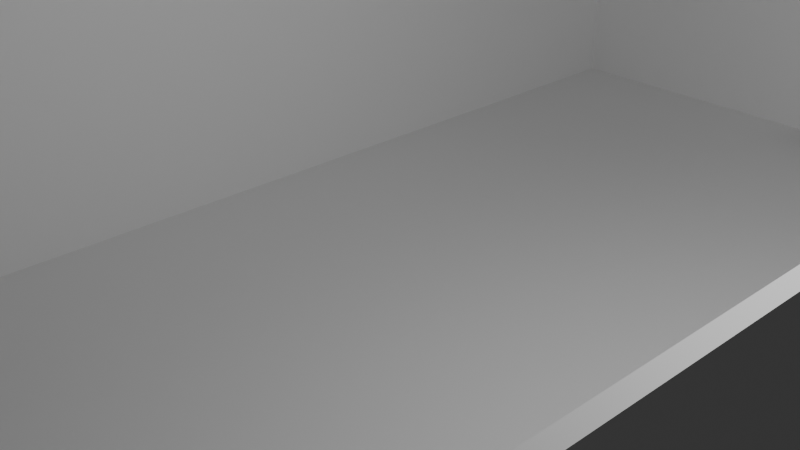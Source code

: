 # Source: cubic_room.blend  (saved by Blender 4.1.24; exported with 4.5.12 LTS)
import bpy
from mathutils import Matrix  # noqa: F401  (used for matrix-valued properties, if any)

bpy.ops.wm.read_factory_settings(use_empty=True)
scene = bpy.context.scene
scene.name = 'Scene'

# ---- collections
col_collection = bpy.data.collections.new('Collection'); scene.collection.children.link(col_collection)

# ---- materials (node trees are filled in below, after node groups)
mat_material_001 = bpy.data.materials.new('Material.001')
mat_material_001.alpha_threshold = 0.0
mat_material_001.use_transparent_shadow = False
mat_material_001.roughness = 0.5
mat_material_001.line_color = (0.0, 0.0, 0.0, 1.0)

# ---- material node trees
mat_material_001.use_nodes = True; mat_material_001.node_tree.nodes.clear()
_N = mat_material_001.node_tree.nodes; _L = mat_material_001.node_tree.links
n0 = _N.new('ShaderNodeOutputMaterial'); n0.name = 'Material Output'; n0.location = (300, 300)
n1 = _N.new('ShaderNodeBsdfPrincipled'); n1.name = 'Principled BSDF'; n1.location = (10, 300)
n1.inputs[3].default_value = 1.45
_L.new(n1.outputs[0], n0.inputs[0])
n0.is_active_output = True

# ---- world
world_world = bpy.data.worlds.new('World'); scene.world = world_world
world_world.use_nodes = True; world_world.node_tree.nodes.clear()
_N = world_world.node_tree.nodes; _L = world_world.node_tree.links
n0 = _N.new('ShaderNodeOutputWorld'); n0.name = 'World Output'; n0.location = (300, 300)
n1 = _N.new('ShaderNodeBackground'); n1.name = 'Background'; n1.location = (10, 300)
n1.inputs[0].default_value = (0.05088, 0.05088, 0.05088, 1.0)
_L.new(n1.outputs[0], n0.inputs[0])
n0.is_active_output = True
world_world.color = (0.05088, 0.05088, 0.05088)
world_world.use_sun_shadow = False
world_world.sun_shadow_jitter_overblur = 0.0

# ---- cameras
cam_camera = bpy.data.cameras.new('Camera')
cam_camera.clip_end = 100.0
cam_camera.ortho_scale = 7.314

# ---- lights
light_light = bpy.data.lights.new('Light', 'POINT')
light_light.transmission_factor = 0.0
light_light.energy = 1000.0
light_light.shadow_soft_size = 0.1
light_light.shadow_maximum_resolution = 0.006
light_light.use_absolute_resolution = True

# ---- meshes
me_cube_001 = bpy.data.meshes.new('Cube.001')
me_cube_001.from_pydata([(1.0, 1.0, 1.0), (1.0, 1.0, -1.0), (0.9675, 0.971, -0.9474), (1.0, -1.0, 1.0), (1.0, -1.0, -1.0), (0.9675, -0.971, -0.9474), (-1.0, 1.0, 1.0), (-1.0, 1.0, -1.0), (-0.9675, 0.971, -0.9474), (-1.0, -1.0, 1.0), (-1.0, -1.0, -1.0), (-0.9675, -0.971, -0.9474), (0.9675, 0.971, 1.0), (-0.9675, 0.971, 1.0), (-0.9675, -0.971, 1.0), (0.9675, -0.971, 1.0), (-0.08234, 1.0, -0.03843), (-0.08234, 1.0, -0.9391), (0.08234, 1.0, -0.03843), (0.08234, 1.0, -0.9391), (-0.08234, 0.971, -0.9391), (-0.08234, 0.971, -0.03843), (0.08234, 0.971, -0.9391), (0.08234, 0.971, -0.03843)], [], [(14, 9, 3, 15), (12, 15, 3, 0, 6, 9, 14, 13), (4, 3, 9, 10), (10, 9, 6, 7), (7, 1, 4, 10), (1, 0, 3, 4), (7, 6, 0, 1, 19, 18, 16, 17), (1, 7, 17, 19), (5, 11, 14, 15), (14, 11, 8, 13), (8, 11, 5, 2), (2, 5, 15, 12), (20, 8, 2, 22), (2, 12, 13, 8, 20, 21, 23, 22), (20, 17, 16, 21), (23, 18, 19, 22), (22, 19, 17, 20), (16, 18, 23, 21)])
_uv = me_cube_001.uv_layers.new(name='UVMap')
_uv.uv.foreach_set('vector', [0.8709, 0.7464, 0.875, 0.75, 0.625, 0.75, 0.6291, 0.7464, 0.6291, 0.5036, 0.6291, 0.7464, 0.625, 0.75, 0.625, 0.5, 0.875, 0.5, 0.875, 0.75, 0.8709, 0.7464, 0.8709, 0.5036, 0.375, 0.75, 0.625, 0.75, 0.625, 1.0, 0.375, 1.0, 0.375, 0.0, 0.625, 0.0, 0.625, 0.25, 0.375, 0.25, 0.125, 0.5, 0.375, 0.5, 0.375, 0.75, 0.125, 0.75, 0.375, 0.5, 0.625, 0.5, 0.625, 0.75, 0.375, 0.75, 0.375, 0.25, 0.625, 0.25, 0.625, 0.5, 0.375, 0.5, 0.3826, 0.3853, 0.4952, 0.3853, 0.4952, 0.3647, 0.3826, 0.3647, 0.375, 0.5, 0.375, 0.25, 0.3826, 0.3647, 0.3826, 0.3853, 0.375, 0.75, 0.375, 1.0, 0.6184, 1.0, 0.6184, 0.75, 0.6184, 0.0, 0.375, 0.0, 0.375, 0.25, 0.6184, 0.25, 0.125, 0.5, 0.125, 0.75, 0.375, 0.75, 0.375, 0.5, 0.375, 0.5, 0.375, 0.75, 0.6184, 0.75, 0.6184, 0.5, 0.376, 0.3644, 0.375, 0.25, 0.375, 0.5, 0.376, 0.3856, 0.375, 0.5, 0.6184, 0.5, 0.6184, 0.25, 0.375, 0.25, 0.376, 0.3644, 0.4886, 0.3644, 0.4886, 0.3856, 0.376, 0.3856, 0.375, 0.1683, 0.375, 0.2039, 0.625, 0.2039, 0.625, 0.1683, 0.625, 0.5817, 0.625, 0.5461, 0.375, 0.5461, 0.375, 0.5817, 0.375, 0.5817, 0.375, 0.5461, 0.125, 0.5461, 0.125, 0.5817, 0.875, 0.5461, 0.625, 0.5461, 0.625, 0.5817, 0.875, 0.5817])
me_cube_001.materials.append(mat_material_001)
me_cube_001.use_mirror_vertex_groups = False
me_cube_001.update()

# ---- objects
ob_light = bpy.data.objects.new('Light', light_light)
ob_camera = bpy.data.objects.new('Camera', cam_camera)
ob_cube_001 = bpy.data.objects.new('Cube.001', me_cube_001)

# ---- transforms, parenting, visibility, modifiers, constraints
ob_light.location = (4.076, 1.005, 5.904)
ob_light.rotation_euler = (0.6503, 0.05522, 1.866)
ob_light.lock_rotations_4d = False
ob_light.empty_display_type = 'ARROWS'
ob_light.color = (0.0, 0.0, 0.0, 0.0)
ob_light.lineart.crease_threshold = 0.0
ob_camera.location = (7.359, -6.926, 4.958)
ob_camera.rotation_euler = (1.109, 0.0, 0.8149)
ob_camera.lock_rotations_4d = False
ob_camera.empty_display_type = 'ARROWS'
ob_camera.color = (0.0, 0.0, 0.0, 0.0)
ob_camera.display_type = 'WIRE'
ob_camera.lineart.crease_threshold = 0.0
ob_cube_001.location = (0.0, 0.0, 0.0)
ob_cube_001.scale = (4.963, 9.806, 1.854)
ob_cube_001.lock_rotations_4d = False
ob_cube_001.empty_display_type = 'ARROWS'
ob_cube_001.lineart.crease_threshold = 0.0

# ---- collection membership
col_collection.objects.link(ob_light)
col_collection.objects.link(ob_camera)
col_collection.objects.link(ob_cube_001)

# ---- scene / render settings (as saved in the file)
scene.camera = ob_camera
scene.frame_start = 1; scene.frame_end = 250; scene.frame_set(1)
scene.render.engine = 'BLENDER_EEVEE_NEXT'
scene.cycles.sampling_pattern = 'TABULATED_SOBOL'
scene.eevee.ray_tracing_options.trace_max_roughness = 0.0
bpy.context.view_layer.update()
